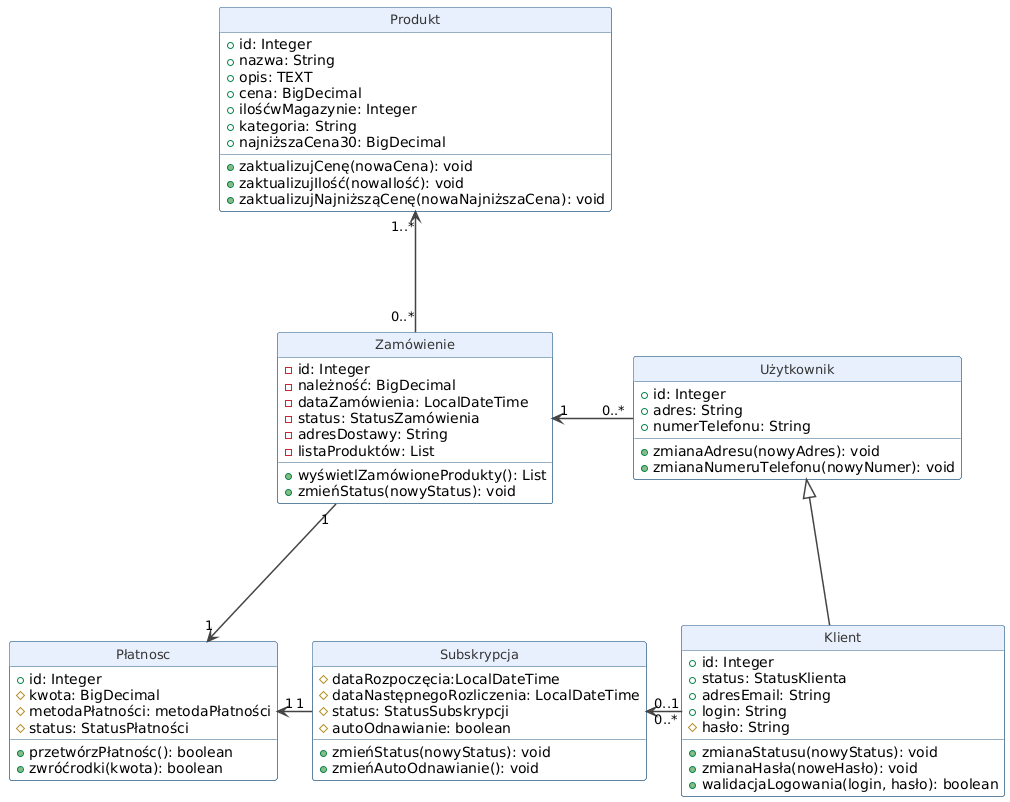

The diagram above was rendered by PlantUML. Its source (embedded in the PNG):
@startuml
hide circle

skinparam class {
    BackgroundColor #FFFFFF
    ArrowColor #444444
    BorderColor #2A5D84
    HeaderBackgroundColor #E8F0FE
    FontColor #333333
    FontSize 13
    StereotypeFontColor #777777
}

skinparam arrow {
    Thickness 1.5
}

class Użytkownik{
  + id: Integer
  + adres: String
  + numerTelefonu: String
  + zmianaAdresu(nowyAdres): void
  +zmianaNumeruTelefonu(nowyNumer): void
}

class Klient{
  + id: Integer
  + status: StatusKlienta
  + adresEmail: String
  + login: String
  # hasło: String
  + zmianaStatusu(nowyStatus): void
  + zmianaHasła(noweHasło): void
  + walidacjaLogowania(login, hasło): boolean
}

class Zamówienie{
  - id: Integer
  - należność: BigDecimal
  - dataZamówienia: LocalDateTime
  - status: StatusZamówienia
  - adresDostawy: String
  - listaProduktów: List
  + wyświetlZamówioneProdukty(): List
  + zmieńStatus(nowyStatus): void
}

class Produkt{
  + id: Integer
  + nazwa: String
  + opis: TEXT
  + cena: BigDecimal
  + ilośćwMagazynie: Integer
  + kategoria: String
  + najniższaCena30: BigDecimal
  + zaktualizujCenę(nowaCena): void
  + zaktualizujIlość(nowaIlość): void
  + zaktualizujNajniższąCenę(nowaNajniższaCena): void
}

class Płatnosc{
  + id: Integer
  # kwota: BigDecimal
  # metodaPłatności: metodaPłatności
  # status: StatusPłatności
  + przetwórzPłatnośc(): boolean
  + zwróćŚrodki(kwota): boolean
}

class Subskrypcja{
  # dataRozpoczęcia:LocalDateTime
  # dataNastępnegoRozliczenia: LocalDateTime
  # status: StatusSubskrypcji
  # autoOdnawianie: boolean
  + zmieńStatus(nowyStatus): void
  + zmieńAutoOdnawianie(): void
}

Klient -up--|> Użytkownik
Użytkownik "0..*" -left--> "1" Zamówienie
Zamówienie "0..*" -up--> "1..*" Produkt
Zamówienie "1" -down--> "1" Płatnosc
Klient "0..*" -left--> "0..1" Subskrypcja
Subskrypcja "1" -left--> "1" Płatnosc
@enduml